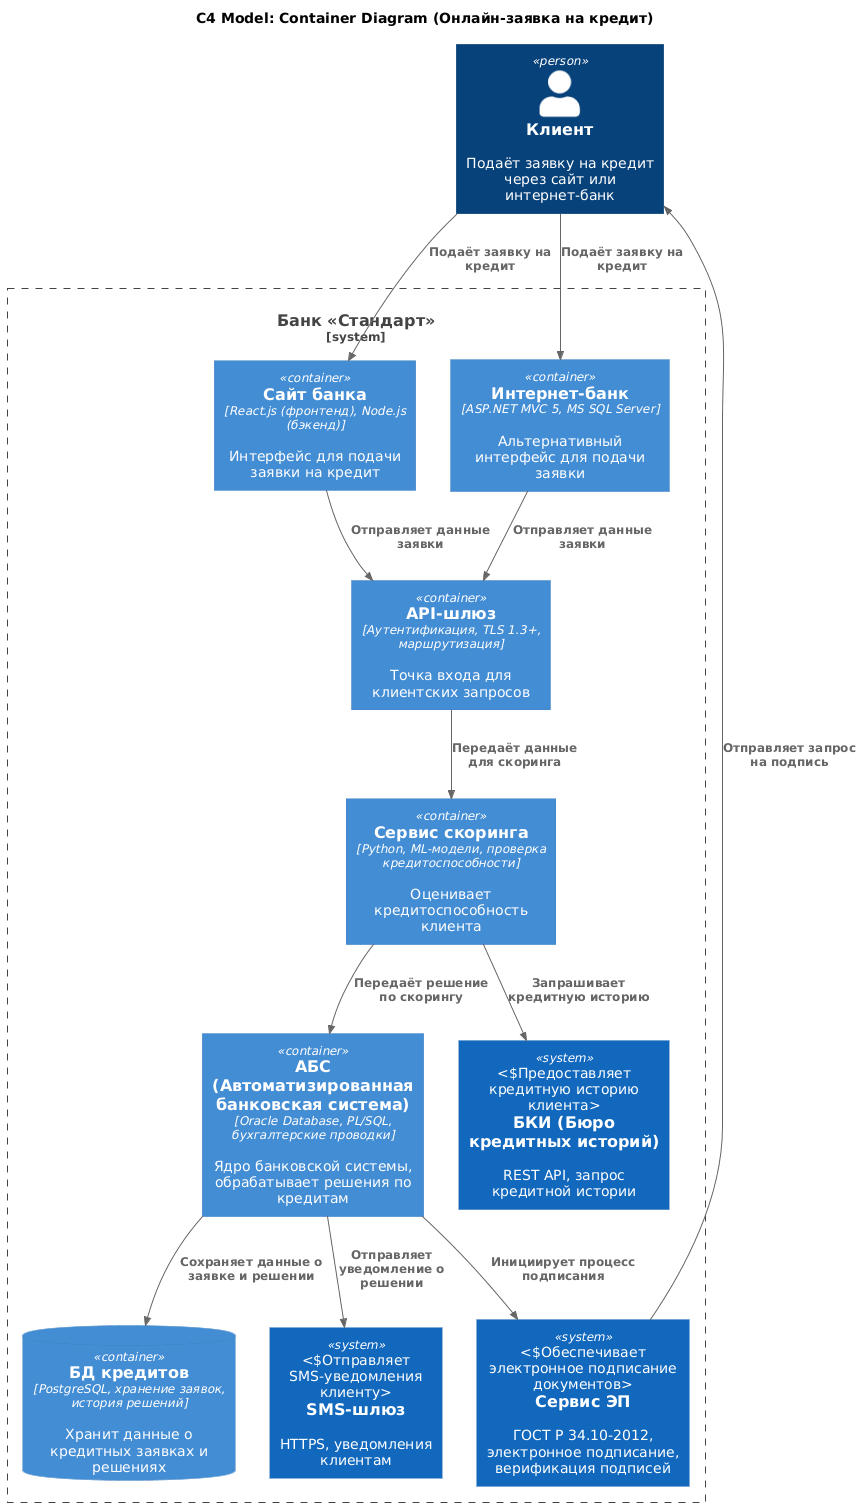

The diagram above was rendered by PlantUML. Its source (embedded in the PNG):
@startuml
title C4 Model: Container Diagram (Онлайн‑заявка на кредит)

!define C4Container https://raw.githubusercontent.com/plantuml-stdlib/C4-PlantUML/master/C4_Container.puml
!includeurl C4Container

' Внешние участники
Person(client, "Клиент", "Подаёт заявку на кредит через сайт или интернет‑банк")

' Граница системы (банк «Стандарт»)
System_Boundary(bank, "Банк «Стандарт»") {

  ' Клиентские приложения
  Container(website, "Сайт банка", "React.js (фронтенд), Node.js (бэкенд)", "Интерфейс для подачи заявки на кредит")
  Container(internet_bank, "Интернет‑банк", "ASP.NET MVC 5, MS SQL Server", "Альтернативный интерфейс для подачи заявки")

  ' Промежуточные сервисы
  Container(apigw, "API‑шлюз", "Аутентификация, TLS 1.3+, маршрутизация", "Точка входа для клиентских запросов") 
  Container(scoring, "Сервис скоринга", "Python, ML‑модели, проверка кредитоспособности", "Оценивает кредитоспособность клиента")

  ' Ядро системы
  Container(abs, "АБС (Автоматизированная банковская система)", "Oracle Database, PL/SQL, бухгалтерские проводки", "Ядро банковской системы, обрабатывает решения по кредитам")
  ContainerDb(loan_db, "БД кредитов", "PostgreSQL, хранение заявок, история решений", "Хранит данные о кредитных заявках и решениях")

  ' Внешние системы (за пределами границы банка)
  System(bki, "БКИ (Бюро кредитных историй)", "REST API, запрос кредитной истории", "Предоставляет кредитную историю клиента")
  System(sms, "SMS‑шлюз", "HTTPS, уведомления клиентам", "Отправляет SMS‑уведомления клиенту")
  System(esign, "Сервис ЭП", "ГОСТ Р 34.10‑2012, электронное подписание, верификация подписей", "Обеспечивает электронное подписание документов")
}

' Связи между компонентами
Rel(client, website, "Подаёт заявку на кредит")
Rel(client, internet_bank, "Подаёт заявку на кредит")
Rel(website, apigw, "Отправляет данные заявки")
Rel(internet_bank, apigw, "Отправляет данные заявки")
Rel(apigw, scoring, "Передаёт данные для скоринга")
Rel(scoring, bki, "Запрашивает кредитную историю")
Rel(scoring, abs, "Передаёт решение по скорингу")
Rel(abs, loan_db, "Сохраняет данные о заявке и решении")
Rel(abs, sms, "Отправляет уведомление о решении")
Rel(abs, esign, "Инициирует процесс подписания")
Rel(esign, client, "Отправляет запрос на подпись")
@enduml